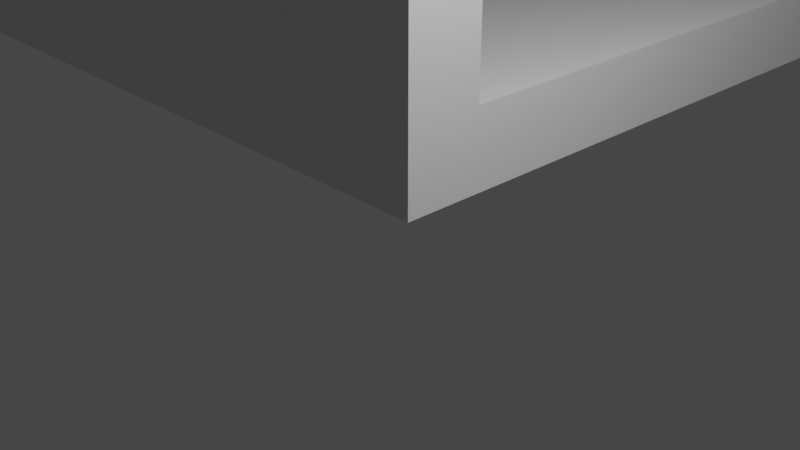 # Source: bridgeNoSupports.blend  (saved by Blender 3.1.7; exported with 4.5.12 LTS)
import bpy
from mathutils import Matrix  # noqa: F401  (used for matrix-valued properties, if any)

bpy.ops.wm.read_factory_settings(use_empty=True)
scene = bpy.context.scene
scene.name = 'Scene'

# ---- collections
col_collection = bpy.data.collections.new('Collection'); scene.collection.children.link(col_collection)

# ---- world
world_world = bpy.data.worlds.new('World'); scene.world = world_world
world_world.use_nodes = True; world_world.node_tree.nodes.clear()
_N = world_world.node_tree.nodes; _L = world_world.node_tree.links
n0 = _N.new('ShaderNodeOutputWorld'); n0.name = 'World Output'; n0.location = (300, 300)
n1 = _N.new('ShaderNodeBackground'); n1.name = 'Background'; n1.location = (10, 300)
n1.inputs[0].default_value = (0.05088, 0.05088, 0.05088, 1.0)
_L.new(n1.outputs[0], n0.inputs[0])
n0.is_active_output = True
world_world.color = (0.05088, 0.05088, 0.05088)
world_world.use_sun_shadow = False
world_world.sun_shadow_jitter_overblur = 0.0

# ---- cameras
cam_camera = bpy.data.cameras.new('Camera')
cam_camera.clip_end = 100.0
cam_camera.ortho_scale = 7.314

# ---- lights
light_light = bpy.data.lights.new('Light', 'POINT')
light_light.transmission_factor = 0.0
light_light.energy = 1000.0
light_light.shadow_soft_size = 0.1
light_light.shadow_maximum_resolution = 0.006
light_light.use_absolute_resolution = True

# ---- meshes
me_bridge = bpy.data.meshes.new('bridge')
me_bridge.from_pydata([(-20.63, 1.75, 19.0), (-20.63, 18.21, 19.0), (-20.63, 1.75, 20.0), (-20.63, 18.21, 20.0), (-1.65, 1.75, 19.0), (-1.65, 1.75, 20.0), (-1.65, 18.21, 19.0), (-1.65, 18.21, 20.0), (-41.38, 1.75, 19.0), (-41.38, 18.21, 19.0), (-41.38, 1.75, 20.0), (-41.38, 18.21, 20.0), (-22.4, 1.75, 19.0), (-22.4, 1.75, 20.0), (-22.4, 18.21, 19.0), (-22.4, 18.21, 20.0), (-62.08, 1.75, 19.0), (-62.08, 18.21, 19.0), (-62.08, 1.75, 20.0), (-62.08, 18.21, 20.0), (-43.1, 1.75, 19.0), (-43.1, 1.75, 20.0), (-43.1, 18.21, 19.0), (-43.1, 18.21, 20.0), (-82.78, 1.75, 19.0), (-82.78, 18.21, 19.0), (-82.78, 1.75, 20.0), (-82.78, 18.21, 20.0), (-63.8, 1.75, 19.0), (-63.8, 1.75, 20.0), (-63.8, 18.21, 19.0), (-63.8, 18.21, 20.0), (-82.56, 20.0, 18.11), (-66.12, 20.0, 1.676), (-82.56, 19.0, 18.11), (-66.12, 19.0, 1.676), (-82.56, 20.0, 1.668), (-82.56, 19.0, 1.668), (-82.56, 0.0, 1.668), (-66.12, 0.0, 1.676), (-82.56, 1.0, 1.668), (-66.12, 1.0, 1.676), (-82.56, 0.0, 18.11), (-82.56, 1.0, 18.11), (-63.82, 20.0, 1.83), (-80.26, 20.0, 18.27), (-63.82, 19.0, 1.83), (-80.26, 19.0, 18.27), (-63.82, 20.0, 18.27), (-63.82, 19.0, 18.27), (-63.82, 0.0, 18.27), (-80.26, 0.0, 18.27), (-63.82, 1.0, 18.27), (-80.26, 1.0, 18.27), (-63.82, 0.0, 1.83), (-63.82, 1.0, 1.83), (-45.65, 20.0, 18.21), (-62.09, 20.0, 1.768), (-45.65, 19.0, 18.21), (-62.09, 19.0, 1.768), (-62.09, 20.0, 18.21), (-62.09, 19.0, 18.21), (-62.09, 0.0, 18.21), (-62.09, 0.0, 1.768), (-62.09, 1.0, 18.21), (-62.09, 1.0, 1.768), (-45.65, 0.0, 18.21), (-45.65, 1.0, 18.21), (-59.56, 20.0, 1.768), (-43.12, 20.0, 18.21), (-59.56, 19.0, 1.768), (-43.12, 19.0, 18.21), (-43.12, 20.0, 1.768), (-43.12, 19.0, 1.768), (-43.12, 0.0, 1.768), (-43.12, 0.0, 18.21), (-43.12, 1.0, 1.768), (-43.12, 1.0, 18.21), (-59.56, 0.0, 1.768), (-59.56, 1.0, 1.768), (-41.36, 20.0, 18.11), (-24.92, 20.0, 1.676), (-41.36, 19.0, 18.11), (-24.92, 19.0, 1.676), (-41.36, 20.0, 1.668), (-41.36, 19.0, 1.668), (-41.36, 0.0, 1.668), (-24.92, 0.0, 1.676), (-41.36, 1.0, 1.668), (-24.92, 1.0, 1.676), (-41.36, 0.0, 18.11), (-41.36, 1.0, 18.11), (-22.38, 20.0, 1.698), (-38.83, 20.0, 18.13), (-22.38, 19.0, 1.698), (-38.83, 19.0, 18.13), (-22.38, 20.0, 18.14), (-22.38, 19.0, 18.14), (-22.38, 0.0, 18.14), (-38.83, 0.0, 18.13), (-22.38, 1.0, 18.14), (-38.83, 1.0, 18.13), (-22.38, 0.0, 1.698), (-22.38, 1.0, 1.698), (-4.217, 20.0, 18.21), (-20.65, 20.0, 1.768), (-4.217, 19.0, 18.21), (-20.65, 19.0, 1.768), (-20.66, 20.0, 18.21), (-20.66, 19.0, 18.21), (-20.66, 0.0, 18.21), (-20.65, 0.0, 1.768), (-20.66, 1.0, 18.21), (-20.65, 1.0, 1.768), (-4.217, 0.0, 18.21), (-4.217, 1.0, 18.21), (-18.16, 20.0, 1.768), (-1.725, 20.0, 18.21), (-18.16, 19.0, 1.768), (-1.725, 19.0, 18.21), (-1.717, 20.0, 1.768), (-1.717, 19.0, 1.768), (-1.717, 0.0, 1.768), (-1.725, 0.0, 18.21), (-1.717, 1.0, 1.768), (-1.725, 1.0, 18.21), (-18.16, 0.0, 1.768), (-18.16, 1.0, 1.768), (0.1285, 0.0, 20.0), (0.1285, 20.0, 20.0), (-42.1, 20.0, 20.0), (-42.1, 1.75, 20.0), (-42.1, 0.0, 20.0), (-84.33, 0.0, 20.0), (-84.33, 20.0, 20.0), (0.1285, 0.0, 0.0), (-42.1, 0.0, 0.0), (0.1285, 20.0, 0.0), (-42.1, 20.0, 0.0), (-84.33, 0.0, 0.0), (-84.33, 20.0, 0.0), (-84.33, 19.0, 19.0), (-84.33, 19.0, 1.0), (-84.33, 1.0, 1.0), (-84.33, 1.0, 19.0), (0.1285, 19.0, 1.0), (0.1285, 19.0, 19.0), (0.1285, 1.0, 19.0), (0.1285, 1.0, 1.0), (-42.1, 19.0, 19.0), (-42.1, 1.0, 19.0), (-42.1, 1.75, 19.0), (-42.1, 19.0, 1.0), (-42.1, 1.0, 1.0)], [], [(0, 1, 2), (2, 1, 3), (4, 0, 5), (5, 0, 2), (6, 4, 7), (7, 4, 5), (1, 6, 3), (3, 6, 7), (8, 9, 10), (10, 9, 11), (12, 8, 13), (13, 8, 10), (14, 12, 15), (15, 12, 13), (9, 14, 11), (11, 14, 15), (16, 17, 18), (18, 17, 19), (20, 16, 21), (21, 16, 18), (22, 20, 23), (23, 20, 21), (17, 22, 19), (19, 22, 23), (24, 25, 26), (26, 25, 27), (28, 24, 29), (29, 24, 26), (30, 28, 31), (31, 28, 29), (25, 30, 27), (27, 30, 31), (33, 36, 35), (35, 36, 37), (38, 39, 40), (40, 39, 41), (36, 32, 37), (37, 32, 34), (42, 38, 43), (43, 38, 40), (45, 48, 47), (47, 48, 49), (50, 51, 52), (52, 51, 53), (48, 44, 49), (49, 44, 46), (54, 50, 55), (55, 50, 52), (57, 60, 59), (59, 60, 61), (62, 63, 64), (64, 63, 65), (60, 56, 61), (61, 56, 58), (66, 62, 67), (67, 62, 64), (69, 72, 71), (71, 72, 73), (74, 75, 76), (76, 75, 77), (72, 68, 73), (73, 68, 70), (78, 74, 79), (79, 74, 76), (81, 84, 83), (83, 84, 85), (86, 87, 88), (88, 87, 89), (84, 80, 85), (85, 80, 82), (90, 86, 91), (91, 86, 88), (93, 96, 95), (95, 96, 97), (98, 99, 100), (100, 99, 101), (96, 92, 97), (97, 92, 94), (102, 98, 103), (103, 98, 100), (105, 108, 107), (107, 108, 109), (110, 111, 112), (112, 111, 113), (108, 104, 109), (109, 104, 106), (114, 110, 115), (115, 110, 112), (117, 120, 119), (119, 120, 121), (122, 123, 124), (124, 123, 125), (120, 116, 121), (121, 116, 118), (126, 122, 127), (127, 122, 124), (5, 128, 7), (7, 128, 129), (7, 129, 3), (3, 129, 130), (3, 130, 15), (15, 130, 11), (11, 130, 131), (11, 131, 10), (10, 131, 132), (10, 132, 13), (13, 132, 2), (13, 2, 15), (15, 2, 3), (5, 2, 128), (128, 2, 132), (21, 131, 23), (23, 131, 130), (23, 130, 19), (19, 130, 31), (19, 31, 18), (18, 31, 29), (18, 29, 132), (132, 29, 133), (133, 29, 26), (133, 26, 27), (131, 21, 132), (132, 21, 18), (133, 27, 134), (134, 27, 31), (134, 31, 130), (135, 136, 137), (137, 136, 138), (138, 136, 139), (138, 139, 140), (39, 38, 139), (139, 38, 42), (139, 42, 133), (133, 42, 51), (133, 51, 50), (54, 62, 50), (50, 62, 132), (50, 132, 133), (54, 39, 63), (54, 63, 62), (62, 66, 132), (132, 66, 75), (132, 75, 74), (78, 63, 136), (136, 63, 39), (136, 39, 139), (132, 74, 136), (136, 74, 78), (87, 86, 136), (136, 86, 90), (136, 90, 132), (132, 90, 99), (132, 99, 98), (102, 111, 98), (98, 111, 110), (98, 110, 132), (132, 110, 128), (128, 110, 114), (128, 114, 123), (126, 111, 102), (102, 87, 136), (102, 136, 135), (126, 135, 122), (122, 135, 128), (122, 128, 123), (135, 126, 102), (141, 140, 142), (142, 140, 139), (142, 139, 143), (143, 139, 133), (143, 133, 144), (144, 133, 141), (141, 133, 134), (141, 134, 140), (36, 140, 32), (32, 140, 134), (32, 134, 45), (45, 134, 48), (48, 134, 130), (48, 130, 60), (60, 130, 56), (56, 130, 69), (140, 36, 33), (33, 44, 57), (57, 44, 60), (60, 44, 48), (57, 68, 138), (57, 138, 33), (33, 138, 140), (68, 72, 138), (138, 72, 130), (138, 130, 80), (80, 130, 93), (81, 92, 138), (138, 92, 137), (137, 92, 116), (137, 116, 120), (130, 72, 69), (80, 84, 138), (138, 84, 81), (116, 92, 105), (105, 92, 96), (105, 96, 108), (108, 96, 130), (108, 130, 129), (130, 96, 93), (108, 129, 104), (104, 129, 117), (137, 120, 129), (129, 120, 117), (145, 129, 146), (146, 129, 128), (146, 128, 147), (147, 128, 135), (147, 135, 148), (148, 135, 145), (145, 135, 137), (145, 137, 129), (0, 4, 147), (147, 4, 6), (147, 6, 146), (146, 6, 1), (146, 1, 149), (149, 1, 14), (149, 14, 9), (14, 1, 12), (12, 1, 0), (12, 0, 150), (150, 0, 147), (149, 9, 151), (151, 9, 8), (151, 8, 150), (150, 8, 12), (22, 151, 20), (20, 151, 150), (20, 150, 16), (16, 150, 28), (16, 28, 17), (17, 28, 30), (17, 30, 149), (149, 30, 141), (141, 30, 25), (141, 25, 144), (144, 25, 24), (144, 24, 28), (151, 22, 149), (149, 22, 17), (150, 144, 28), (145, 152, 148), (148, 152, 153), (153, 152, 142), (153, 142, 143), (40, 143, 43), (43, 143, 144), (43, 144, 53), (53, 144, 52), (52, 144, 150), (52, 150, 64), (64, 150, 67), (67, 150, 77), (143, 40, 41), (41, 55, 65), (65, 55, 64), (64, 55, 52), (41, 65, 79), (41, 79, 153), (153, 79, 76), (153, 76, 77), (88, 153, 91), (91, 153, 150), (91, 150, 101), (101, 150, 100), (100, 150, 112), (100, 112, 113), (153, 88, 89), (89, 103, 148), (148, 103, 127), (148, 127, 124), (127, 103, 113), (113, 103, 100), (112, 147, 115), (115, 147, 125), (148, 124, 125), (150, 147, 112), (147, 148, 125), (148, 153, 89), (153, 143, 41), (77, 150, 153), (35, 37, 142), (142, 37, 34), (142, 34, 141), (141, 34, 47), (141, 47, 49), (46, 61, 49), (49, 61, 149), (49, 149, 141), (46, 35, 59), (46, 59, 61), (61, 58, 149), (149, 58, 71), (149, 71, 152), (152, 71, 73), (152, 73, 70), (70, 59, 35), (83, 85, 152), (152, 85, 82), (152, 82, 149), (149, 82, 95), (149, 95, 97), (94, 107, 97), (97, 107, 109), (97, 109, 149), (149, 109, 146), (146, 109, 106), (146, 106, 119), (118, 107, 94), (94, 83, 145), (94, 145, 118), (118, 145, 121), (121, 145, 119), (119, 145, 146), (142, 152, 35), (35, 152, 70), (152, 145, 83), (34, 32, 45, 47), (58, 56, 69, 71), (82, 80, 93, 95), (106, 104, 117, 119), (35, 46, 44, 33), (55, 41, 39, 54), (59, 70, 68, 57), (83, 94, 92, 81), (53, 51, 42, 43), (103, 89, 87, 102), (107, 118, 116, 105), (67, 77, 75, 66), (91, 101, 99, 90), (127, 113, 111, 126), (115, 125, 123, 114), (79, 65, 63, 78)])
me_bridge.use_remesh_fix_poles = True
me_bridge.use_remesh_preserve_attributes = False
me_bridge.update()

# ---- objects
ob_light = bpy.data.objects.new('Light', light_light)
ob_camera = bpy.data.objects.new('Camera', cam_camera)
ob_bridge = bpy.data.objects.new('bridge', me_bridge)

# ---- transforms, parenting, visibility, modifiers, constraints
ob_light.location = (4.076, 1.005, 5.904)
ob_light.rotation_euler = (0.6503, 0.05522, 1.866)
ob_light.lock_rotations_4d = False
ob_light.empty_display_type = 'ARROWS'
ob_light.color = (0.0, 0.0, 0.0, 0.0)
ob_light.lineart.crease_threshold = 0.0
ob_camera.location = (7.359, -6.926, 4.958)
ob_camera.rotation_euler = (1.109, 0.0, 0.8149)
ob_camera.lock_rotations_4d = False
ob_camera.empty_display_type = 'ARROWS'
ob_camera.color = (0.0, 0.0, 0.0, 0.0)
ob_camera.display_type = 'WIRE'
ob_camera.lineart.crease_threshold = 0.0
ob_bridge.location = (0.0, 0.0, 0.0)

# ---- collection membership
col_collection.objects.link(ob_light)
col_collection.objects.link(ob_camera)
col_collection.objects.link(ob_bridge)

# ---- scene / render settings (as saved in the file)
scene.camera = ob_camera
scene.frame_start = 1; scene.frame_end = 250; scene.frame_set(1)
scene.render.engine = 'BLENDER_EEVEE_NEXT'
scene.cycles.sampling_pattern = 'TABULATED_SOBOL'
scene.cycles.use_light_tree = False
scene.view_settings.view_transform = 'Filmic'
bpy.context.view_layer.update()
